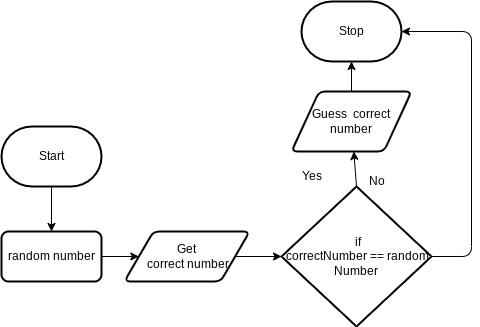

The diagram above was exported from draw.io. Its source (the exported page's mxGraphModel, read from the mxfile embedded in the PNG):
<mxGraphModel dx="899" dy="644" grid="1" gridSize="10" guides="1" tooltips="1" connect="1" arrows="1" fold="1" page="1" pageScale="1" pageWidth="850" pageHeight="1100" math="0" shadow="0">
  <root>
    <mxCell id="0" />
    <mxCell id="1" parent="0" />
    <mxCell id="2" value="Start" style="strokeWidth=2;html=1;shape=mxgraph.flowchart.terminator;whiteSpace=wrap;" parent="1" vertex="1">
      <mxGeometry x="240" y="355" width="100" height="60" as="geometry" />
    </mxCell>
    <mxCell id="8" style="edgeStyle=none;html=1;entryX=0;entryY=0.5;entryDx=0;entryDy=0;entryPerimeter=0;" parent="1" source="3" target="13" edge="1">
      <mxGeometry relative="1" as="geometry">
        <mxPoint x="390" y="380" as="targetPoint" />
      </mxGeometry>
    </mxCell>
    <mxCell id="3" value="Get&lt;br&gt;&amp;nbsp;correct number" style="shape=parallelogram;html=1;strokeWidth=2;perimeter=parallelogramPerimeter;whiteSpace=wrap;rounded=1;arcSize=12;size=0.23;" parent="1" vertex="1">
      <mxGeometry x="363" y="460" width="125" height="50" as="geometry" />
    </mxCell>
    <mxCell id="5" value="Guess&amp;nbsp; correct number" style="shape=parallelogram;html=1;strokeWidth=2;perimeter=parallelogramPerimeter;whiteSpace=wrap;rounded=1;arcSize=12;size=0.23;" parent="1" vertex="1">
      <mxGeometry x="530" y="320" width="120" height="60" as="geometry" />
    </mxCell>
    <mxCell id="6" value="Stop" style="strokeWidth=2;html=1;shape=mxgraph.flowchart.terminator;whiteSpace=wrap;" parent="1" vertex="1">
      <mxGeometry x="540" y="230" width="100" height="60" as="geometry" />
    </mxCell>
    <mxCell id="13" value="&amp;nbsp;if&lt;br&gt;&amp;nbsp;correctNumber == random Number" style="strokeWidth=2;html=1;shape=mxgraph.flowchart.decision;whiteSpace=wrap;" vertex="1" parent="1">
      <mxGeometry x="520" y="415" width="150" height="140" as="geometry" />
    </mxCell>
    <mxCell id="18" value="random number" style="rounded=1;whiteSpace=wrap;html=1;absoluteArcSize=1;arcSize=14;strokeWidth=2;" vertex="1" parent="1">
      <mxGeometry x="240" y="460" width="100" height="50" as="geometry" />
    </mxCell>
    <mxCell id="19" style="edgeStyle=none;html=1;exitX=0.5;exitY=0;exitDx=0;exitDy=0;exitPerimeter=0;" edge="1" parent="1" source="13" target="5">
      <mxGeometry relative="1" as="geometry">
        <mxPoint x="590" y="340" as="sourcePoint" />
        <mxPoint x="575" y="390" as="targetPoint" />
        <Array as="points" />
      </mxGeometry>
    </mxCell>
    <mxCell id="25" style="edgeStyle=none;html=1;entryX=0.5;entryY=1;entryDx=0;entryDy=0;entryPerimeter=0;exitX=0.5;exitY=0;exitDx=0;exitDy=0;" edge="1" parent="1" source="5" target="6">
      <mxGeometry relative="1" as="geometry">
        <mxPoint x="460" y="270" as="sourcePoint" />
        <mxPoint x="465" y="340" as="targetPoint" />
        <Array as="points" />
      </mxGeometry>
    </mxCell>
    <mxCell id="26" value="No" style="text;html=1;align=center;verticalAlign=middle;resizable=0;points=[];autosize=1;strokeColor=none;fillColor=none;" vertex="1" parent="1">
      <mxGeometry x="600" y="400" width="30" height="20" as="geometry" />
    </mxCell>
    <mxCell id="27" style="edgeStyle=none;html=1;exitX=1;exitY=0.5;exitDx=0;exitDy=0;exitPerimeter=0;entryX=1;entryY=0.5;entryDx=0;entryDy=0;entryPerimeter=0;" edge="1" parent="1" source="13" target="6">
      <mxGeometry relative="1" as="geometry">
        <mxPoint x="460.625" y="495" as="sourcePoint" />
        <mxPoint x="630" y="270" as="targetPoint" />
        <Array as="points">
          <mxPoint x="710" y="485" />
          <mxPoint x="710" y="260" />
        </Array>
      </mxGeometry>
    </mxCell>
    <mxCell id="30" style="edgeStyle=none;html=1;entryX=0;entryY=0.5;entryDx=0;entryDy=0;exitX=1;exitY=0.5;exitDx=0;exitDy=0;" edge="1" parent="1" source="18" target="3">
      <mxGeometry relative="1" as="geometry">
        <mxPoint x="483.625" y="495" as="sourcePoint" />
        <mxPoint x="520" y="495" as="targetPoint" />
      </mxGeometry>
    </mxCell>
    <mxCell id="31" style="edgeStyle=none;html=1;entryX=0.5;entryY=0;entryDx=0;entryDy=0;exitX=0.5;exitY=1;exitDx=0;exitDy=0;exitPerimeter=0;" edge="1" parent="1" source="2" target="18">
      <mxGeometry relative="1" as="geometry">
        <mxPoint x="590" y="330" as="sourcePoint" />
        <mxPoint x="590" y="300" as="targetPoint" />
        <Array as="points" />
      </mxGeometry>
    </mxCell>
    <mxCell id="32" value="Yes" style="text;html=1;align=center;verticalAlign=middle;resizable=0;points=[];autosize=1;strokeColor=none;fillColor=none;" vertex="1" parent="1">
      <mxGeometry x="530" y="395" width="40" height="20" as="geometry" />
    </mxCell>
  </root>
</mxGraphModel>